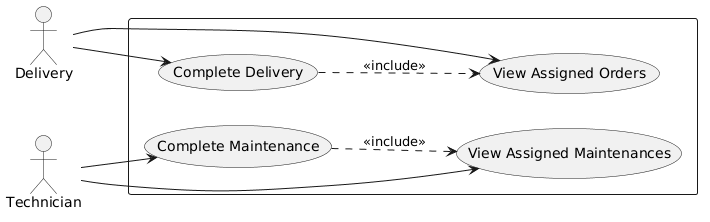

The diagram above was rendered by PlantUML. Its source (embedded in the PNG):
@startuml
left to right direction

actor "Delivery" as D
actor "Technician" as T

rectangle " " {
  usecase "View Assigned Orders" as UC1
  usecase "Complete Delivery" as UC2
  usecase "View Assigned Maintenances" as UC3
  usecase "Complete Maintenance" as UC4
}

D --> UC1
D --> UC2
T --> UC3
T --> UC4

UC2 ..> UC1 : <<include>>
UC4 ..> UC3 : <<include>>
@enduml